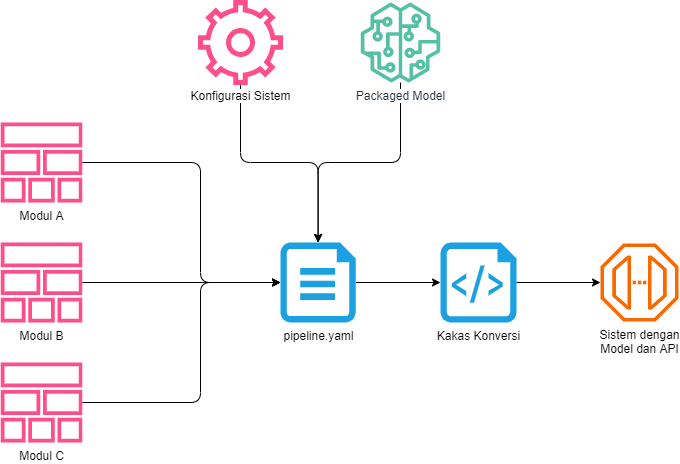

The diagram above was exported from draw.io. Its source (the exported page's mxGraphModel, read from the mxfile embedded in the PNG):
<mxGraphModel dx="425" dy="533" grid="1" gridSize="10" guides="1" tooltips="1" connect="1" arrows="1" fold="1" page="1" pageScale="1" pageWidth="4681" pageHeight="3300" math="0" shadow="0">
  <root>
    <mxCell id="0" />
    <mxCell id="1" parent="0" />
    <mxCell id="15" style="edgeStyle=none;html=1;entryX=0;entryY=0.5;entryDx=0;entryDy=0;entryPerimeter=0;strokeColor=#000000;" parent="1" source="2" target="14" edge="1">
      <mxGeometry relative="1" as="geometry" />
    </mxCell>
    <mxCell id="2" value="&lt;font color=&quot;#000000&quot; style=&quot;background-color: rgb(255 , 255 , 255)&quot;&gt;pipeline.yaml&lt;/font&gt;" style="aspect=fixed;pointerEvents=1;shadow=0;dashed=0;html=1;labelPosition=center;verticalLabelPosition=bottom;verticalAlign=top;align=center;shape=mxgraph.azure.file;fillColor=#1ba1e2;fontColor=#ffffff;strokeColor=none;" parent="1" vertex="1">
      <mxGeometry x="2840" y="1080" width="75.2" height="80" as="geometry" />
    </mxCell>
    <mxCell id="8" style="edgeStyle=orthogonalEdgeStyle;html=1;entryX=0;entryY=0.5;entryDx=0;entryDy=0;entryPerimeter=0;strokeColor=#000000;" parent="1" source="5" target="2" edge="1">
      <mxGeometry relative="1" as="geometry">
        <Array as="points">
          <mxPoint x="2760" y="1000" />
          <mxPoint x="2760" y="1120" />
        </Array>
      </mxGeometry>
    </mxCell>
    <mxCell id="5" value="&lt;font color=&quot;#000000&quot; style=&quot;background-color: rgb(255 , 255 , 255)&quot;&gt;Modul A&lt;/font&gt;" style="outlineConnect=0;fontColor=#232F3E;gradientColor=none;fillColor=#FF4F8B;strokeColor=none;dashed=0;verticalLabelPosition=bottom;verticalAlign=top;align=center;html=1;fontSize=12;fontStyle=0;aspect=fixed;pointerEvents=1;shape=mxgraph.aws4.stack;" parent="1" vertex="1">
      <mxGeometry x="2560" y="960" width="82.1" height="80" as="geometry" />
    </mxCell>
    <mxCell id="10" style="edgeStyle=orthogonalEdgeStyle;html=1;strokeColor=#000000;" parent="1" source="6" target="2" edge="1">
      <mxGeometry relative="1" as="geometry" />
    </mxCell>
    <mxCell id="6" value="&lt;font color=&quot;#000000&quot; style=&quot;background-color: rgb(255 , 255 , 255)&quot;&gt;Modul B&lt;/font&gt;" style="outlineConnect=0;fontColor=#232F3E;gradientColor=none;fillColor=#FF4F8B;strokeColor=none;dashed=0;verticalLabelPosition=bottom;verticalAlign=top;align=center;html=1;fontSize=12;fontStyle=0;aspect=fixed;pointerEvents=1;shape=mxgraph.aws4.stack;" parent="1" vertex="1">
      <mxGeometry x="2560" y="1080" width="82.1" height="80" as="geometry" />
    </mxCell>
    <mxCell id="11" style="edgeStyle=orthogonalEdgeStyle;html=1;entryX=0;entryY=0.5;entryDx=0;entryDy=0;entryPerimeter=0;strokeColor=#000000;" parent="1" source="7" target="2" edge="1">
      <mxGeometry relative="1" as="geometry">
        <Array as="points">
          <mxPoint x="2760" y="1240" />
          <mxPoint x="2760" y="1120" />
        </Array>
      </mxGeometry>
    </mxCell>
    <mxCell id="7" value="&lt;font style=&quot;background-color: rgb(255 , 255 , 255)&quot; color=&quot;#000000&quot;&gt;Modul C&lt;/font&gt;" style="outlineConnect=0;fontColor=#232F3E;gradientColor=none;fillColor=#FF4F8B;strokeColor=none;dashed=0;verticalLabelPosition=bottom;verticalAlign=top;align=center;html=1;fontSize=12;fontStyle=0;aspect=fixed;pointerEvents=1;shape=mxgraph.aws4.stack;" parent="1" vertex="1">
      <mxGeometry x="2560" y="1200" width="82.1" height="80" as="geometry" />
    </mxCell>
    <mxCell id="19" style="edgeStyle=orthogonalEdgeStyle;html=1;entryX=0.5;entryY=0;entryDx=0;entryDy=0;entryPerimeter=0;strokeColor=#000000;" parent="1" source="12" target="2" edge="1">
      <mxGeometry relative="1" as="geometry" />
    </mxCell>
    <mxCell id="12" value="&lt;font color=&quot;#000000&quot;&gt;Konfigurasi Sistem&lt;/font&gt;" style="html=1;verticalLabelPosition=bottom;align=center;labelBackgroundColor=#ffffff;verticalAlign=top;strokeWidth=5;shadow=0;dashed=0;shape=mxgraph.ios7.icons.settings;fillColor=none;strokeColor=#FF4F8B;" parent="1" vertex="1">
      <mxGeometry x="2760" y="840" width="80" height="80" as="geometry" />
    </mxCell>
    <mxCell id="22" style="edgeStyle=orthogonalEdgeStyle;html=1;exitX=1;exitY=0.5;exitDx=0;exitDy=0;exitPerimeter=0;strokeColor=#000000;" parent="1" source="14" target="21" edge="1">
      <mxGeometry relative="1" as="geometry" />
    </mxCell>
    <mxCell id="14" value="&lt;font color=&quot;#000000&quot; style=&quot;background-color: rgb(255 , 255 , 255)&quot;&gt;Kakas Konversi&lt;/font&gt;" style="verticalLabelPosition=bottom;html=1;verticalAlign=top;align=center;fillColor=#1ba1e2;shape=mxgraph.azure.script_file;pointerEvents=1;fontColor=#ffffff;strokeColor=none;" parent="1" vertex="1">
      <mxGeometry x="3000" y="1080" width="76" height="80" as="geometry" />
    </mxCell>
    <mxCell id="20" style="edgeStyle=orthogonalEdgeStyle;html=1;entryX=0.5;entryY=0;entryDx=0;entryDy=0;entryPerimeter=0;strokeColor=#000000;" parent="1" source="16" target="2" edge="1">
      <mxGeometry relative="1" as="geometry">
        <Array as="points">
          <mxPoint x="2960" y="1000" />
          <mxPoint x="2878" y="1000" />
        </Array>
      </mxGeometry>
    </mxCell>
    <mxCell id="16" value="&lt;span style=&quot;background-color: rgb(255 , 255 , 255)&quot;&gt;Packaged Model&lt;/span&gt;" style="outlineConnect=0;fontColor=#232F3E;gradientColor=none;fillColor=#56C0A7;strokeColor=none;dashed=0;verticalLabelPosition=bottom;verticalAlign=top;align=center;html=1;fontSize=12;fontStyle=0;aspect=fixed;pointerEvents=1;shape=mxgraph.aws4.sagemaker_model;" parent="1" vertex="1">
      <mxGeometry x="2920" y="840" width="80" height="80" as="geometry" />
    </mxCell>
    <mxCell id="21" value="&lt;span style=&quot;background-color: rgb(255 , 255 , 255)&quot;&gt;Sistem dengan&lt;br&gt;Model dan API&lt;br&gt;&lt;/span&gt;" style="outlineConnect=0;fontColor=#000000;fillColor=#fa6800;strokeColor=#C73500;dashed=0;verticalLabelPosition=bottom;verticalAlign=top;align=center;html=1;fontSize=12;fontStyle=0;aspect=fixed;pointerEvents=1;shape=mxgraph.aws4.endpoint;" parent="1" vertex="1">
      <mxGeometry x="3160" y="1081" width="78" height="78" as="geometry" />
    </mxCell>
  </root>
</mxGraphModel>